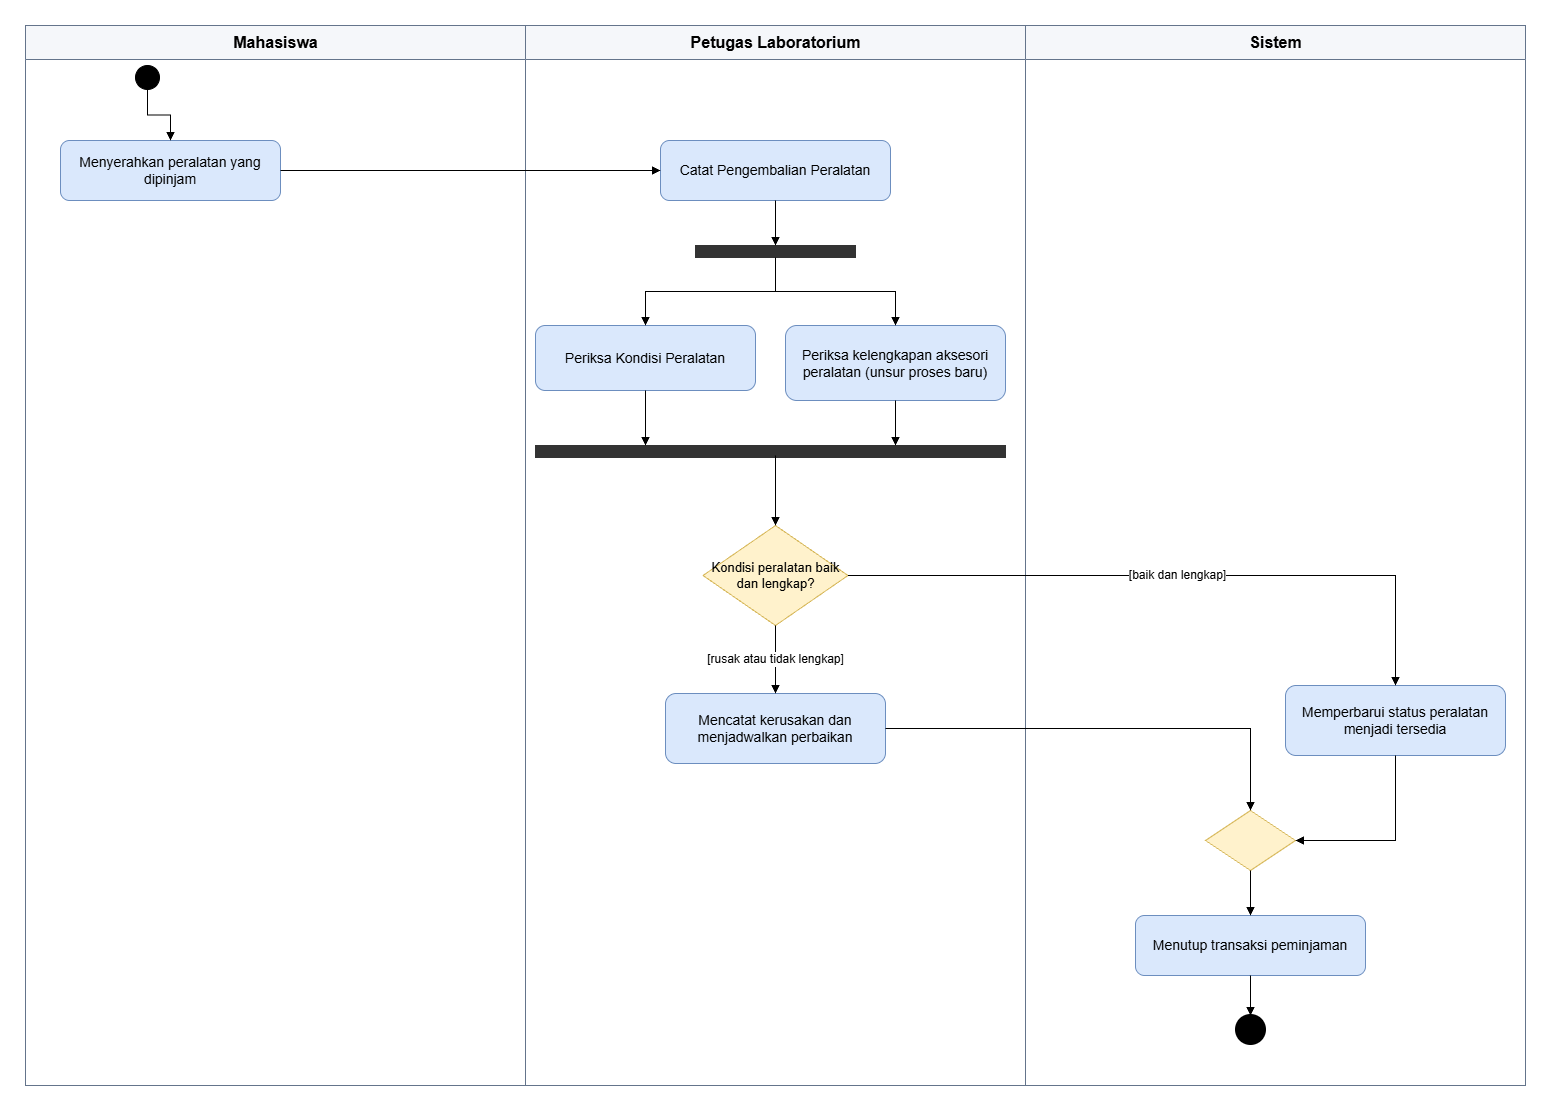

The diagram above was exported from draw.io. Its source (the exported page's mxGraphModel, read from the mxfile embedded in the PNG):
<mxGraphModel dx="1839" dy="1004" grid="1" gridSize="10" guides="1" tooltips="1" connect="1" arrows="1" fold="1" page="1" pageScale="1" pageWidth="1500" pageHeight="1140" math="0" shadow="0">
  <root>
    <mxCell id="0" />
    <mxCell id="1" parent="0" />
    <mxCell id="lane0" parent="1" style="swimlane;html=1;startSize=34;horizontal=1;rounded=0;fillColor=#f5f7fa;swimlaneFillColor=#ffffff;strokeColor=#64748b;fontStyle=1;fontSize=16;" value="Mahasiswa" vertex="1">
      <mxGeometry height="1060" width="500" y="50" as="geometry" />
    </mxCell>
    <mxCell id="lane1" parent="1" style="swimlane;html=1;startSize=34;horizontal=1;rounded=0;fillColor=#f5f7fa;swimlaneFillColor=#ffffff;strokeColor=#64748b;fontStyle=1;fontSize=16;" value="Petugas Laboratorium" vertex="1">
      <mxGeometry height="1060" width="500" x="500" y="50" as="geometry" />
    </mxCell>
    <mxCell id="a2" parent="lane1" style="rounded=1;whiteSpace=wrap;html=1;arcSize=15;fillColor=#dae8fc;strokeColor=#6c8ebf;fontSize=14;spacing=8;" value="Catat Pengembalian Peralatan" vertex="1">
      <mxGeometry height="60" width="230" x="135" y="115" as="geometry" />
    </mxCell>
    <mxCell id="fork" parent="lane1" style="rounded=0;html=1;fillColor=#333333;strokeColor=#333333;" value="" vertex="1">
      <mxGeometry height="12" width="160" x="170" y="220" as="geometry" />
    </mxCell>
    <mxCell id="e3" edge="1" parent="lane1" source="a2" style="edgeStyle=orthogonalEdgeStyle;rounded=0;orthogonalLoop=1;jettySize=auto;html=1;endArrow=block;endFill=1;fontSize=12;" target="fork" value="">
      <mxGeometry relative="1" as="geometry" />
    </mxCell>
    <mxCell id="join" parent="lane1" style="rounded=0;html=1;fillColor=#333333;strokeColor=#333333;" value="" vertex="1">
      <mxGeometry height="12" width="470" x="10" y="420" as="geometry" />
    </mxCell>
    <mxCell id="d1" parent="lane1" style="rhombus;whiteSpace=wrap;html=1;fillColor=#fff2cc;strokeColor=#d6b656;fontSize=13;" value="Kondisi peralatan baik dan lengkap?" vertex="1">
      <mxGeometry height="100" width="145" x="177.5" y="500" as="geometry" />
    </mxCell>
    <mxCell id="e8" edge="1" parent="lane1" style="edgeStyle=orthogonalEdgeStyle;rounded=0;orthogonalLoop=1;jettySize=auto;html=1;endArrow=block;endFill=1;fontSize=12;" target="d1" value="">
      <mxGeometry relative="1" as="geometry">
        <mxPoint x="250" y="430" as="sourcePoint" />
      </mxGeometry>
    </mxCell>
    <mxCell id="a5" parent="lane1" style="rounded=1;whiteSpace=wrap;html=1;arcSize=15;fillColor=#dae8fc;strokeColor=#6c8ebf;fontSize=14;spacing=8;" value="Mencatat kerusakan dan menjadwalkan perbaikan" vertex="1">
      <mxGeometry height="70" width="220" x="140" y="668" as="geometry" />
    </mxCell>
    <mxCell id="e10" edge="1" parent="lane1" source="d1" style="edgeStyle=orthogonalEdgeStyle;rounded=0;orthogonalLoop=1;jettySize=auto;html=1;endArrow=block;endFill=1;fontSize=12;" target="a5" value="[rusak atau tidak lengkap]">
      <mxGeometry relative="1" as="geometry" />
    </mxCell>
    <mxCell id="lane2" parent="1" style="swimlane;html=1;startSize=34;horizontal=1;rounded=0;fillColor=#f5f7fa;swimlaneFillColor=#ffffff;strokeColor=#64748b;fontStyle=1;fontSize=16;" value="Sistem" vertex="1">
      <mxGeometry height="1060" width="500" x="1000" y="50" as="geometry" />
    </mxCell>
    <mxCell id="a7" parent="lane2" style="rounded=1;whiteSpace=wrap;html=1;arcSize=15;fillColor=#dae8fc;strokeColor=#6c8ebf;fontSize=14;spacing=8;" value="Menutup transaksi peminjaman" vertex="1">
      <mxGeometry height="60" width="230" x="110" y="890" as="geometry" />
    </mxCell>
    <mxCell id="f" parent="lane2" style="ellipse;html=1;aspect=fixed;fillColor=#000000;strokeColor=#000000;strokeWidth=3;shape=doubleEllipse;" value="" vertex="1">
      <mxGeometry height="28" width="28" x="211" y="990" as="geometry" />
    </mxCell>
    <mxCell id="e14" edge="1" parent="lane2" source="a7" style="edgeStyle=orthogonalEdgeStyle;rounded=0;orthogonalLoop=1;jettySize=auto;html=1;endArrow=block;endFill=1;fontSize=12;" target="f" value="">
      <mxGeometry relative="1" as="geometry" />
    </mxCell>
    <mxCell id="s" parent="1" style="ellipse;html=1;aspect=fixed;fillColor=#000000;strokeColor=#000000;" value="" vertex="1">
      <mxGeometry height="24" width="24" x="110" y="90" as="geometry" />
    </mxCell>
    <mxCell id="a1" parent="1" style="rounded=1;whiteSpace=wrap;html=1;arcSize=15;fillColor=#dae8fc;strokeColor=#6c8ebf;fontSize=14;spacing=8;" value="Menyerahkan peralatan yang dipinjam" vertex="1">
      <mxGeometry height="60" width="220" x="35" y="165" as="geometry" />
    </mxCell>
    <mxCell id="a3" parent="1" style="rounded=1;whiteSpace=wrap;html=1;arcSize=15;fillColor=#dae8fc;strokeColor=#6c8ebf;fontSize=14;spacing=8;" value="Periksa Kondisi Peralatan" vertex="1">
      <mxGeometry height="65" width="220" x="510" y="350" as="geometry" />
    </mxCell>
    <mxCell id="a4" parent="1" style="rounded=1;whiteSpace=wrap;html=1;arcSize=15;fillColor=#dae8fc;strokeColor=#6c8ebf;fontSize=14;spacing=8;" value="Periksa kelengkapan aksesori peralatan (unsur proses baru)" vertex="1">
      <mxGeometry height="75" width="220" x="760" y="350" as="geometry" />
    </mxCell>
    <mxCell id="a6" parent="1" style="rounded=1;whiteSpace=wrap;html=1;arcSize=15;fillColor=#dae8fc;strokeColor=#6c8ebf;fontSize=14;spacing=8;" value="Memperbarui status peralatan menjadi tersedia" vertex="1">
      <mxGeometry height="70" width="220" x="1260" y="710" as="geometry" />
    </mxCell>
    <mxCell id="m1" parent="1" style="rhombus;whiteSpace=wrap;html=1;fillColor=#fff2cc;strokeColor=#d6b656;fontSize=13;" value="" vertex="1">
      <mxGeometry height="60" width="90" x="1180" y="835" as="geometry" />
    </mxCell>
    <mxCell id="e1" edge="1" parent="1" source="s" style="edgeStyle=orthogonalEdgeStyle;rounded=0;orthogonalLoop=1;jettySize=auto;html=1;endArrow=block;endFill=1;fontSize=12;" target="a1" value="">
      <mxGeometry relative="1" as="geometry" />
    </mxCell>
    <mxCell id="e2" edge="1" parent="1" source="a1" style="edgeStyle=orthogonalEdgeStyle;rounded=0;orthogonalLoop=1;jettySize=auto;html=1;endArrow=block;endFill=1;fontSize=12;" target="a2" value="">
      <mxGeometry relative="1" as="geometry" />
    </mxCell>
    <mxCell id="e4" edge="1" parent="1" source="fork" style="edgeStyle=orthogonalEdgeStyle;rounded=0;orthogonalLoop=1;jettySize=auto;html=1;endArrow=block;endFill=1;fontSize=12;" target="a3" value="">
      <mxGeometry relative="1" as="geometry" />
    </mxCell>
    <mxCell id="e5" edge="1" parent="1" source="fork" style="edgeStyle=orthogonalEdgeStyle;rounded=0;orthogonalLoop=1;jettySize=auto;html=1;endArrow=block;endFill=1;fontSize=12;" target="a4" value="">
      <mxGeometry relative="1" as="geometry" />
    </mxCell>
    <mxCell id="e6" edge="1" parent="1" source="a3" style="edgeStyle=orthogonalEdgeStyle;rounded=0;orthogonalLoop=1;jettySize=auto;html=1;endArrow=block;endFill=1;fontSize=12;" target="join" value="">
      <mxGeometry relative="1" as="geometry">
        <Array as="points">
          <mxPoint x="620" y="450" />
          <mxPoint x="620" y="450" />
        </Array>
      </mxGeometry>
    </mxCell>
    <mxCell id="e7" edge="1" parent="1" source="a4" style="edgeStyle=orthogonalEdgeStyle;rounded=0;orthogonalLoop=1;jettySize=auto;html=1;endArrow=block;endFill=1;fontSize=12;" target="join" value="">
      <mxGeometry relative="1" as="geometry">
        <Array as="points">
          <mxPoint x="870" y="450" />
          <mxPoint x="870" y="450" />
        </Array>
      </mxGeometry>
    </mxCell>
    <mxCell id="e9" edge="1" parent="1" source="d1" style="edgeStyle=orthogonalEdgeStyle;rounded=0;orthogonalLoop=1;jettySize=auto;html=1;endArrow=block;endFill=1;fontSize=12;" target="a6" value="[baik dan lengkap]">
      <mxGeometry relative="1" as="geometry" />
    </mxCell>
    <mxCell id="e11" edge="1" parent="1" source="a5" style="edgeStyle=orthogonalEdgeStyle;rounded=0;orthogonalLoop=1;jettySize=auto;html=1;endArrow=block;endFill=1;fontSize=12;" target="m1" value="">
      <mxGeometry relative="1" as="geometry" />
    </mxCell>
    <mxCell id="e12" edge="1" parent="1" source="a6" style="edgeStyle=orthogonalEdgeStyle;rounded=0;orthogonalLoop=1;jettySize=auto;html=1;endArrow=block;endFill=1;fontSize=12;" target="m1" value="">
      <mxGeometry relative="1" as="geometry">
        <Array as="points">
          <mxPoint x="1370" y="865" />
        </Array>
      </mxGeometry>
    </mxCell>
    <mxCell id="e13" edge="1" parent="1" source="m1" style="edgeStyle=orthogonalEdgeStyle;rounded=0;orthogonalLoop=1;jettySize=auto;html=1;endArrow=block;endFill=1;fontSize=12;" target="a7" value="">
      <mxGeometry relative="1" as="geometry" />
    </mxCell>
  </root>
</mxGraphModel>